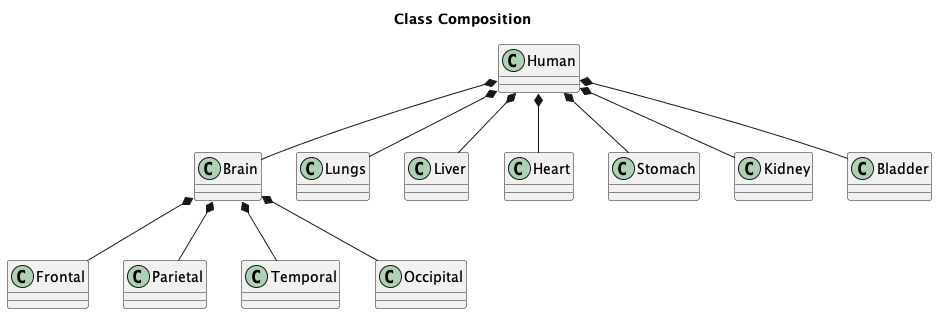

The diagram above was rendered by PlantUML. Its source (embedded in the PNG):
@startuml

title "Class Composition"

class Human

Class Brain
class Lungs
class Liver
class Heart
class Stomach
class Kidney
class Bladder

class Frontal
class Parietal
class Temporal
class Occipital

Human *-- Brain
Human *-- Lungs
Human *-- Liver
Human *-- Heart
Human *-- Stomach
Human *-- Kidney
Human *-- Bladder

Brain *-- Frontal
Brain *-- Parietal
Brain *-- Temporal
Brain *-- Occipital

@enduml